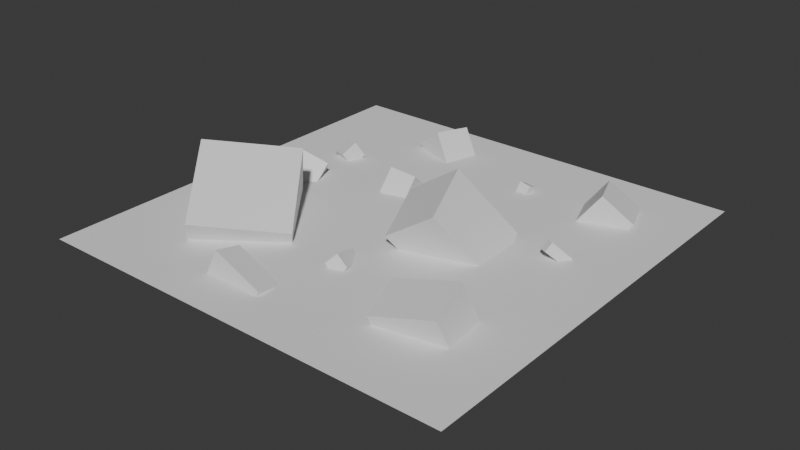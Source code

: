 # Source: Rubble.blend  (saved by Blender 4.5.87; exported with 4.5.12 LTS)
import bpy
from mathutils import Matrix  # noqa: F401  (used for matrix-valued properties, if any)

bpy.ops.wm.read_factory_settings(use_empty=True)
scene = bpy.context.scene
scene.name = 'Scene'

# ---- collections
col_collection = bpy.data.collections.new('Collection'); scene.collection.children.link(col_collection)

# ---- materials (node trees are filled in below, after node groups)
mat_material = bpy.data.materials.new('Material')
mat_material.alpha_threshold = 0.0
mat_material.roughness = 0.5
mat_material.line_color = (0.0, 0.0, 0.0, 1.0)

# ---- material node trees
mat_material.use_nodes = True; mat_material.node_tree.nodes.clear()
_N = mat_material.node_tree.nodes; _L = mat_material.node_tree.links
n0 = _N.new('ShaderNodeOutputMaterial'); n0.name = 'Material Output'; n0.location = (200, 100)
n1 = _N.new('ShaderNodeBsdfPrincipled'); n1.name = 'Principled BSDF'; n1.location = (-200, 100)
n1.inputs[3].default_value = 1.45
_L.new(n1.outputs[0], n0.inputs[0])
n0.is_active_output = True

# ---- world
world_world = bpy.data.worlds.new('World'); scene.world = world_world
world_world.use_nodes = True; world_world.node_tree.nodes.clear()
_N = world_world.node_tree.nodes; _L = world_world.node_tree.links
n0 = _N.new('ShaderNodeOutputWorld'); n0.name = 'World Output'; n0.location = (200, 100)
n1 = _N.new('ShaderNodeBackground'); n1.name = 'Background'; n1.location = (-200, 100)
n1.inputs[0].default_value = (0.05088, 0.05088, 0.05088, 1.0)
_L.new(n1.outputs[0], n0.inputs[0])
n0.is_active_output = True
world_world.color = (0.05088, 0.05088, 0.05088)
world_world.sun_shadow_jitter_overblur = 0.0

# ---- meshes
me_cube = bpy.data.meshes.new('Cube')
me_cube.from_pydata([(-0.2737, 0.04895, 0.3511), (-0.3843, 0.1581, 0.1994), (-0.1062, 0.02856, 0.2143), (-0.2169, 0.1377, 0.06261), (-0.3566, -0.1377, 0.2773), (-0.4673, -0.02856, 0.1256), (-0.1892, -0.1581, 0.1406), (-0.2998, -0.04895, -0.01114), (-0.1808, -0.05691, -0.3363), (-0.1532, -0.06123, -0.4159), (-0.2284, 0.00972, -0.3564), (-0.2008, 0.005409, -0.436), (-0.1169, -0.005409, -0.3169), (-0.0893, -0.00972, -0.3965), (-0.1645, 0.06123, -0.3371), (-0.1369, 0.05691, -0.4166), (0.1279, 0.1578, -0.02916), (0.2229, 0.00954, -0.1129), (0.1651, 0.1092, 0.09901), (0.2601, -0.03907, 0.01522), (0.009575, 0.07932, -0.02457), (0.1046, -0.0689, -0.1084), (0.04677, 0.03071, 0.1036), (0.1418, -0.1175, 0.01981), (0.3355, 0.089, 0.231), (0.3541, 0.06022, 0.3279), (0.1888, 0.04955, 0.2474), (0.2074, 0.02077, 0.3443), (0.3574, -0.006024, 0.1986), (0.376, -0.0348, 0.2955), (0.2107, -0.04547, 0.215), (0.2293, -0.07425, 0.3119), (0.3518, -0.01322, -0.1233), (0.3121, 0.0342, -0.0877), (0.3459, -0.02941, -0.1084), (0.3061, 0.01802, -0.07278), (0.3698, -0.007864, -0.1104), (0.33, 0.03956, -0.07475), (0.3639, -0.02405, -0.09543), (0.3241, 0.02338, -0.05982), (0.02294, 0.03099, 0.2196), (0.001628, 0.007806, 0.2342), (0.001544, 0.008792, 0.1529), (-0.01977, -0.01439, 0.1675), (0.04838, 0.007404, 0.2193), (0.02707, -0.01578, 0.2339), (0.02698, -0.01479, 0.1526), (0.005669, -0.03798, 0.1671), (0.09395, -0.001787, -0.293), (0.09334, -0.01373, -0.3172), (0.09771, 0.0221, -0.3049), (0.0971, 0.01016, -0.3291), (0.1206, -0.005431, -0.2919), (0.12, -0.01737, -0.316), (0.1244, 0.01846, -0.3038), (0.1238, 0.006519, -0.3279), (-0.1346, 0.05104, -0.1309), (-0.07309, 0.04098, -0.1408), (-0.1365, 0.00128, -0.09208), (-0.07499, -0.008776, -0.102), (-0.1486, 0.01351, -0.1797), (-0.08705, 0.003453, -0.1896), (-0.1505, -0.03625, -0.1409), (-0.08896, -0.04631, -0.1508), (-0.3164, 0.01867, -0.1673), (-0.303, -0.01644, -0.1859), (-0.3548, 0.01232, -0.1828), (-0.3414, -0.02279, -0.2014), (-0.3062, 0.04066, -0.2015), (-0.2928, 0.005553, -0.2201), (-0.3446, 0.03431, -0.217), (-0.3312, -0.0007973, -0.2356), (0.2417, -0.006714, -0.3352), (0.2731, -0.004192, -0.2508), (0.3088, -0.06206, -0.3585), (0.3402, -0.05954, -0.2741), (0.2929, 0.06427, -0.3563), (0.3243, 0.06679, -0.272), (0.36, 0.008924, -0.3797), (0.3914, 0.01145, -0.2953), (-0.0153, -0.002713, 0.3371), (-0.01525, 0.01013, 0.3976), (-0.1389, 0.03994, 0.3282), (-0.1388, 0.05277, 0.3887), (-0.03587, -0.05976, 0.3493), (-0.03582, -0.04692, 0.4098), (-0.1594, -0.01711, 0.3403), (-0.1594, -0.004276, 0.4008), (-0.3458, 0.01459, 0.001722), (-0.3897, -0.02909, -0.0403), (-0.345, 0.06607, -0.05257), (-0.3889, 0.02239, -0.09459), (-0.2852, -0.01766, -0.02803), (-0.3291, -0.06134, -0.07006), (-0.2844, 0.03382, -0.08232), (-0.3283, -0.009856, -0.1243)], [], [(0, 4, 6, 2), (3, 2, 6, 7), (7, 6, 4, 5), (5, 1, 3, 7), (1, 0, 2, 3), (5, 4, 0, 1), (8, 12, 14, 10), (11, 10, 14, 15), (15, 14, 12, 13), (13, 9, 11, 15), (9, 8, 10, 11), (13, 12, 8, 9), (16, 20, 22, 18), (19, 18, 22, 23), (23, 22, 20, 21), (21, 17, 19, 23), (17, 16, 18, 19), (21, 20, 16, 17), (24, 28, 30, 26), (27, 26, 30, 31), (31, 30, 28, 29), (29, 25, 27, 31), (25, 24, 26, 27), (29, 28, 24, 25), (32, 36, 38, 34), (35, 34, 38, 39), (39, 38, 36, 37), (37, 33, 35, 39), (33, 32, 34, 35), (37, 36, 32, 33), (40, 44, 46, 42), (43, 42, 46, 47), (47, 46, 44, 45), (45, 41, 43, 47), (41, 40, 42, 43), (45, 44, 40, 41), (48, 52, 54, 50), (51, 50, 54, 55), (55, 54, 52, 53), (53, 49, 51, 55), (49, 48, 50, 51), (53, 52, 48, 49), (56, 60, 62, 58), (59, 58, 62, 63), (63, 62, 60, 61), (61, 57, 59, 63), (57, 56, 58, 59), (61, 60, 56, 57), (64, 68, 70, 66), (67, 66, 70, 71), (71, 70, 68, 69), (69, 65, 67, 71), (65, 64, 66, 67), (69, 68, 64, 65), (72, 76, 78, 74), (75, 74, 78, 79), (79, 78, 76, 77), (77, 73, 75, 79), (73, 72, 74, 75), (77, 76, 72, 73), (80, 84, 86, 82), (83, 82, 86, 87), (87, 86, 84, 85), (85, 81, 83, 87), (81, 80, 82, 83), (85, 84, 80, 81), (88, 92, 94, 90), (91, 90, 94, 95), (95, 94, 92, 93), (93, 89, 91, 95), (89, 88, 90, 91), (93, 92, 88, 89)])
_uv = me_cube.uv_layers.new(name='UVSet0')
_uv.uv.foreach_set('vector', [0.2838, 0.5361, 0.2865, 0.5423, 0.2809, 0.543, 0.2781, 0.5367, 0.27, 0.5356, 0.2736, 0.5305, 0.2799, 0.533, 0.2762, 0.5381, 0.2846, 0.5381, 0.2809, 0.533, 0.2865, 0.5284, 0.2902, 0.5335, 0.2902, 0.5387, 0.2875, 0.5324, 0.2818, 0.5331, 0.2846, 0.5393, 0.2875, 0.531, 0.2838, 0.5259, 0.2781, 0.5305, 0.2818, 0.5356, 0.2755, 0.5335, 0.2792, 0.5284, 0.2729, 0.5259, 0.2693, 0.531, 0.2746, 0.4758, 0.2775, 0.4782, 0.2753, 0.4813, 0.2723, 0.4789, 0.2736, 0.4582, 0.2723, 0.4619, 0.2753, 0.4628, 0.2766, 0.4591, 0.2856, 0.4591, 0.2858, 0.4628, 0.2827, 0.4637, 0.2825, 0.46, 0.2788, 0.478, 0.2758, 0.4756, 0.2736, 0.4787, 0.2766, 0.4811, 0.2801, 0.4591, 0.2803, 0.4628, 0.2834, 0.4619, 0.2832, 0.4582, 0.2788, 0.46, 0.2775, 0.4637, 0.2746, 0.4628, 0.2758, 0.4591, 0.09102, 0.8982, 0.08874, 0.8983, 0.08946, 0.9007, 0.09174, 0.9007, 0.09357, 0.898, 0.09174, 0.9009, 0.08946, 0.8993, 0.09129, 0.8965, 0.08629, 0.8991, 0.08915, 0.9007, 0.09009, 0.8983, 0.08723, 0.8967, 0.09057, 0.8967, 0.09286, 0.8966, 0.09357, 0.899, 0.09129, 0.8991, 0.08874, 0.8966, 0.0916, 0.8982, 0.09066, 0.9007, 0.0878, 0.899, 0.09057, 0.8974, 0.08874, 0.9003, 0.09102, 0.9018, 0.09286, 0.8989, 0.2878, 0.8364, 0.2882, 0.8344, 0.2852, 0.8336, 0.2847, 0.8355, 0.2813, 0.8417, 0.2819, 0.8396, 0.2799, 0.839, 0.2793, 0.841, 0.2856, 0.841, 0.2852, 0.839, 0.2882, 0.8386, 0.2886, 0.8406, 0.2886, 0.8338, 0.2882, 0.8358, 0.2851, 0.8349, 0.2856, 0.833, 0.2882, 0.8413, 0.2878, 0.8393, 0.2847, 0.8396, 0.2851, 0.8417, 0.2801, 0.8406, 0.2807, 0.8386, 0.2827, 0.8393, 0.2821, 0.8413, 0.4182, 0.4774, 0.419, 0.4779, 0.4187, 0.4786, 0.4179, 0.478, 0.4162, 0.4796, 0.4179, 0.478, 0.4187, 0.4786, 0.417, 0.4802, 0.4038, 0.4802, 0.4017, 0.4786, 0.4024, 0.4779, 0.4045, 0.4795, 0.4172, 0.4795, 0.4165, 0.4789, 0.4162, 0.4796, 0.417, 0.4802, 0.4043, 0.4789, 0.4022, 0.4774, 0.4015, 0.478, 0.4036, 0.4796, 0.4172, 0.4795, 0.419, 0.4779, 0.4182, 0.4774, 0.4165, 0.4789, 0.2146, 0.6499, 0.2129, 0.6499, 0.2143, 0.6545, 0.216, 0.6544, 0.2175, 0.6658, 0.216, 0.6642, 0.2143, 0.6659, 0.2158, 0.6674, 0.2187, 0.6535, 0.2172, 0.6545, 0.2156, 0.6499, 0.2172, 0.6489, 0.2143, 0.6489, 0.216, 0.6489, 0.2175, 0.6534, 0.2158, 0.6535, 0.2156, 0.6489, 0.214, 0.6499, 0.2156, 0.6544, 0.2171, 0.6534, 0.2143, 0.6659, 0.2129, 0.6643, 0.2146, 0.6627, 0.216, 0.6643, 0.4016, 0.6605, 0.4027, 0.6603, 0.4029, 0.6613, 0.4017, 0.6615, 0.4017, 0.6463, 0.4017, 0.6473, 0.4029, 0.6474, 0.4029, 0.6463, 0.3978, 0.6463, 0.3983, 0.6474, 0.3973, 0.6479, 0.3967, 0.6469, 0.4027, 0.6598, 0.4015, 0.6599, 0.4017, 0.661, 0.4029, 0.6608, 0.3969, 0.6468, 0.3974, 0.6479, 0.3985, 0.6473, 0.3979, 0.6463, 0.4027, 0.6469, 0.4027, 0.6479, 0.4016, 0.6479, 0.4015, 0.6468, 0.2284, 0.5933, 0.2251, 0.589, 0.2207, 0.5924, 0.224, 0.5967, 0.2173, 0.5959, 0.2119, 0.5967, 0.2107, 0.5924, 0.2161, 0.5916, 0.2161, 0.6007, 0.2107, 0.6016, 0.2109, 0.606, 0.2163, 0.6051, 0.2242, 0.5882, 0.2275, 0.5925, 0.2231, 0.5959, 0.2199, 0.5916, 0.2175, 0.6084, 0.2121, 0.6093, 0.2119, 0.6049, 0.2173, 0.604, 0.2163, 0.5882, 0.2109, 0.589, 0.2121, 0.5933, 0.2175, 0.5925, 0.2844, 0.9108, 0.2848, 0.9095, 0.2833, 0.909, 0.2829, 0.9102, 0.2954, 0.9095, 0.2968, 0.9102, 0.2976, 0.909, 0.2963, 0.9083, 0.2838, 0.9171, 0.2833, 0.9184, 0.2848, 0.9187, 0.2853, 0.9173, 0.2853, 0.9088, 0.2849, 0.9101, 0.2834, 0.9095, 0.2838, 0.9083, 0.2849, 0.9165, 0.2844, 0.9178, 0.2829, 0.9176, 0.2834, 0.9163, 0.2965, 0.9088, 0.2978, 0.9095, 0.297, 0.9108, 0.2957, 0.9101, 0.2222, 0.7779, 0.2189, 0.7736, 0.2146, 0.777, 0.2179, 0.7813, 0.2112, 0.7804, 0.2058, 0.7813, 0.2046, 0.777, 0.21, 0.7761, 0.21, 0.7853, 0.2046, 0.7862, 0.2047, 0.7905, 0.2101, 0.7897, 0.2181, 0.7727, 0.2214, 0.777, 0.217, 0.7804, 0.2137, 0.7761, 0.2114, 0.7929, 0.206, 0.7938, 0.2058, 0.7895, 0.2112, 0.7886, 0.2101, 0.7727, 0.2047, 0.7736, 0.206, 0.7779, 0.2114, 0.777, 0.3389, 0.1503, 0.3371, 0.1504, 0.3386, 0.1549, 0.3403, 0.1549, 0.3418, 0.1663, 0.3403, 0.1647, 0.3386, 0.1663, 0.34, 0.1679, 0.343, 0.1539, 0.3414, 0.1549, 0.3399, 0.1504, 0.3415, 0.1494, 0.3386, 0.1494, 0.3403, 0.1494, 0.3418, 0.1539, 0.34, 0.1539, 0.3399, 0.1494, 0.3383, 0.1503, 0.3398, 0.1549, 0.3414, 0.1539, 0.3386, 0.1664, 0.3371, 0.1648, 0.3389, 0.1632, 0.3403, 0.1648, 0.4198, 0.7115, 0.4165, 0.7072, 0.4121, 0.7106, 0.4154, 0.7149, 0.4087, 0.714, 0.4034, 0.7149, 0.4021, 0.7106, 0.4075, 0.7097, 0.4075, 0.7189, 0.4021, 0.7198, 0.4023, 0.7241, 0.4077, 0.7233, 0.4156, 0.7063, 0.4189, 0.7106, 0.4146, 0.714, 0.4113, 0.7097, 0.4089, 0.7266, 0.4035, 0.7274, 0.4034, 0.7231, 0.4087, 0.7222, 0.4077, 0.7063, 0.4023, 0.7072, 0.4035, 0.7115, 0.4089, 0.7106])
_uv.active_render = True
_uv = me_cube.uv_layers.new(name='UVSet1')
_uv.uv.foreach_set('vector', [0.6726, 0.4317, 0.6831, 0.3342, 0.7365, 0.3819, 0.7021, 0.4794, 0.5695, 0.4796, 0.7021, 0.4794, 0.7365, 0.3819, 0.5371, 0.3821, 0.5371, 0.3821, 0.7365, 0.3819, 0.6831, 0.3342, 0.586, 0.3343, 0.586, 0.3343, 0.5956, 0.4318, 0.5695, 0.4796, 0.5371, 0.3821, 0.5956, 0.4318, 0.6726, 0.4317, 0.7021, 0.4794, 0.5695, 0.4796, 0.586, 0.3343, 0.6831, 0.3342, 0.6726, 0.4317, 0.5956, 0.4318, 0.2994, 0.4155, 0.2958, 0.4563, 0.3309, 0.4642, 0.332, 0.4233, 0.3098, 0.4301, 0.332, 0.4233, 0.3309, 0.4642, 0.3077, 0.471, 0.3077, 0.471, 0.3309, 0.4642, 0.2958, 0.4563, 0.2767, 0.4631, 0.2767, 0.4631, 0.2805, 0.4222, 0.3098, 0.4301, 0.3077, 0.471, 0.2805, 0.4222, 0.2994, 0.4155, 0.332, 0.4233, 0.3098, 0.4301, 0.2767, 0.4631, 0.2958, 0.4563, 0.2994, 0.4155, 0.2805, 0.4222, 0.6583, 0.6032, 0.5651, 0.5343, 0.7793, 0.5309, 0.8166, 0.5998, 0.9681, 0.5769, 0.8166, 0.5998, 0.7793, 0.5309, 0.9559, 0.508, 0.9559, 0.508, 0.7793, 0.5309, 0.5651, 0.5343, 1.079, 0.5114, 1.079, 0.5114, 1.073, 0.5803, 0.9681, 0.5769, 0.9559, 0.508, 1.073, 0.5803, 0.6583, 0.6032, 0.8166, 0.5998, 0.9681, 0.5769, 1.079, 0.5114, 0.5651, 0.5343, 0.6583, 0.6032, 1.073, 0.5803, 0.8552, 0.6523, 0.8924, 0.6246, 0.8587, 0.5604, 0.815, 0.5881, 0.813, 0.5852, 0.815, 0.5881, 0.8587, 0.5604, 0.8462, 0.5575, 0.8462, 0.5575, 0.8587, 0.5604, 0.8924, 0.6246, 0.8739, 0.6217, 0.8739, 0.6217, 0.8438, 0.6494, 0.813, 0.5852, 0.8462, 0.5575, 0.8438, 0.6494, 0.8552, 0.6523, 0.815, 0.5881, 0.813, 0.5852, 0.8739, 0.6217, 0.8924, 0.6246, 0.8552, 0.6523, 0.8438, 0.6494, 0.0537, 0.6158, 0.0457, 0.624, 0.03686, 0.6163, 0.04461, 0.608, 0.03111, 0.6123, 0.04461, 0.608, 0.03686, 0.6163, 0.02154, 0.6206, 0.02154, 0.6206, 0.03686, 0.6163, 0.0457, 0.624, 0.03273, 0.6283, 0.03273, 0.6283, 0.04284, 0.62, 0.03111, 0.6123, 0.02154, 0.6206, 0.04284, 0.62, 0.0537, 0.6158, 0.04461, 0.608, 0.03111, 0.6123, 0.03273, 0.6283, 0.0457, 0.624, 0.0537, 0.6158, 0.04284, 0.62, 0.7575, 0.5244, 0.7786, 0.5245, 0.7862, 0.5082, 0.7581, 0.5081, 0.758, 0.4926, 0.7581, 0.5081, 0.7862, 0.5082, 0.7841, 0.4926, 0.7841, 0.4926, 0.7862, 0.5082, 0.7786, 0.5245, 0.7774, 0.5089, 0.7774, 0.5089, 0.7575, 0.5089, 0.758, 0.4926, 0.7841, 0.4926, 0.7575, 0.5089, 0.7575, 0.5244, 0.7581, 0.5081, 0.758, 0.4926, 0.7774, 0.5089, 0.7786, 0.5245, 0.7575, 0.5244, 0.7575, 0.5089, 0.2063, 0.5298, 0.1939, 0.5376, 0.2037, 0.5475, 0.216, 0.5397, 0.215, 0.5348, 0.216, 0.5397, 0.2037, 0.5475, 0.2038, 0.5426, 0.2038, 0.5426, 0.2037, 0.5475, 0.1939, 0.5376, 0.1948, 0.5327, 0.1948, 0.5327, 0.2062, 0.5249, 0.215, 0.5348, 0.2038, 0.5426, 0.2062, 0.5249, 0.2063, 0.5298, 0.216, 0.5397, 0.215, 0.5348, 0.1948, 0.5327, 0.1939, 0.5376, 0.2063, 0.5298, 0.2062, 0.5249, 0.4063, 0.4734, 0.3619, 0.4543, 0.3612, 0.4359, 0.4274, 0.4551, 0.3487, 0.4722, 0.4274, 0.4551, 0.3612, 0.4359, 0.2901, 0.4531, 0.2901, 0.4531, 0.3612, 0.4359, 0.3619, 0.4543, 0.3134, 0.4714, 0.3134, 0.4714, 0.3549, 0.4906, 0.3487, 0.4722, 0.2901, 0.4531, 0.3549, 0.4906, 0.4063, 0.4734, 0.4274, 0.4551, 0.3487, 0.4722, 0.3134, 0.4714, 0.3619, 0.4543, 0.4063, 0.4734, 0.3549, 0.4906, 0.4291, 0.3992, 0.4139, 0.4102, 0.4141, 0.3946, 0.4279, 0.3835, 0.4093, 0.375, 0.4279, 0.3835, 0.4141, 0.3946, 0.3963, 0.3861, 0.3963, 0.3861, 0.4141, 0.3946, 0.4139, 0.4102, 0.3942, 0.4017, 0.3942, 0.4017, 0.4085, 0.3906, 0.4093, 0.375, 0.3963, 0.3861, 0.4085, 0.3906, 0.4291, 0.3992, 0.4279, 0.3835, 0.4093, 0.375, 0.3942, 0.4017, 0.4139, 0.4102, 0.4291, 0.3992, 0.4085, 0.3906, 0.1639, 0.5778, 0.1734, 0.6209, 0.1498, 0.6233, 0.1412, 0.5801, 0.1115, 0.5929, 0.1412, 0.5801, 0.1498, 0.6233, 0.1218, 0.636, 0.1218, 0.636, 0.1498, 0.6233, 0.1734, 0.6209, 0.1428, 0.6337, 0.1428, 0.6337, 0.1304, 0.5906, 0.1115, 0.5929, 0.1218, 0.636, 0.1304, 0.5906, 0.1639, 0.5778, 0.1412, 0.5801, 0.1115, 0.5929, 0.1428, 0.6337, 0.1734, 0.6209, 0.1639, 0.5778, 0.1304, 0.5906, 0.7545, 0.5006, 0.7642, 0.4729, 0.7157, 0.4463, 0.7049, 0.474, 0.7085, 0.4795, 0.7049, 0.474, 0.7157, 0.4463, 0.7178, 0.4518, 0.7178, 0.4518, 0.7157, 0.4463, 0.7642, 0.4729, 0.7598, 0.4784, 0.7598, 0.4784, 0.7513, 0.5061, 0.7085, 0.4795, 0.7178, 0.4518, 0.7513, 0.5061, 0.7545, 0.5006, 0.7049, 0.474, 0.7085, 0.4795, 0.7598, 0.4784, 0.7642, 0.4729, 0.7545, 0.5006, 0.7513, 0.5061, 0.535, 0.3899, 0.5205, 0.3983, 0.4787, 0.4167, 0.5011, 0.4082, 0.4792, 0.3767, 0.5011, 0.4082, 0.4787, 0.4167, 0.452, 0.3852, 0.452, 0.3852, 0.4787, 0.4167, 0.5205, 0.3983, 0.4866, 0.3669, 0.4866, 0.3669, 0.51, 0.3584, 0.4792, 0.3767, 0.452, 0.3852, 0.51, 0.3584, 0.535, 0.3899, 0.5011, 0.4082, 0.4792, 0.3767, 0.4866, 0.3669, 0.5205, 0.3983, 0.535, 0.3899, 0.51, 0.3584])
me_cube.materials.append(mat_material)
me_cube.use_mirror_vertex_groups = False
me_cube.update()
me_plane = bpy.data.meshes.new('Plane')
me_plane.from_pydata([(-1.0, -1.0, 0.0), (1.0, -1.0, 0.0), (-1.0, 1.0, 0.0), (1.0, 1.0, 0.0)], [], [(0, 1, 3, 2)])
_uv = me_plane.uv_layers.new(name='UVMap')
_uv.uv.foreach_set('vector', [0.0, 0.0, 1.0, 0.0, 1.0, 1.0, 0.0, 1.0])
me_plane.update()

# ---- objects
ob_sourcemesh = bpy.data.objects.new('SourceMesh', me_cube)
ob_ground = bpy.data.objects.new('Ground', me_plane)

# ---- transforms, parenting, visibility, modifiers, constraints
ob_sourcemesh.location = (0.0, 0.0, 0.0)
ob_sourcemesh.rotation_euler = (1.571, 0.0, 0.0)
ob_sourcemesh.lock_rotations_4d = False
ob_sourcemesh.empty_display_type = 'ARROWS'
ob_sourcemesh.lineart.crease_threshold = 0.0
ob_ground.location = (0.0, 0.0, 0.0)
ob_ground.scale = (0.5, 0.5, 0.5)

# ---- collection membership
col_collection.objects.link(ob_sourcemesh)
col_collection.objects.link(ob_ground)

# ---- scene / render settings (as saved in the file)
scene.frame_start = 1; scene.frame_end = 250; scene.frame_set(1)
scene.render.engine = 'BLENDER_EEVEE_NEXT'
bpy.context.view_layer.update()

# ---- added for rendering (the .blend has no active camera and no usable light): camera, sun
cam_auto = bpy.data.cameras.new('AutoCamera')
cam_auto.lens = 50.0
cam_auto.sensor_width = 36.0
cam_auto.clip_end = 1000.0
ob_auto_camera = bpy.data.objects.new('AutoCamera', cam_auto)
scene.collection.objects.link(ob_auto_camera)
ob_auto_camera.location = (1.34076, -1.60892, 1.07261)
ob_auto_camera.rotation_euler = (1.09748, -7.21219e-08, 0.694738)
scene.camera = ob_auto_camera
light_auto_sun = bpy.data.lights.new('AutoSun', 'SUN')
light_auto_sun.energy = 3.0
light_auto_sun.angle = 0.0523599
ob_auto_sun = bpy.data.objects.new('AutoSun', light_auto_sun)
scene.collection.objects.link(ob_auto_sun)
ob_auto_sun.rotation_euler = (0.872665, 0.174533, 0.523599)
bpy.context.view_layer.update()
